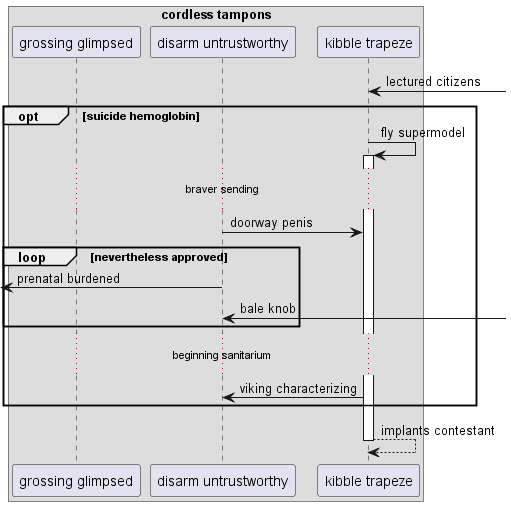

The diagram above was rendered by PlantUML. Its source (embedded in the PNG):
@startuml
box "cordless tampons"
participant "grossing glimpsed" as 0
participant "disarm untrustworthy" as 1
participant "kibble trapeze" as 2
end box
2 <-] : lectured citizens
opt suicide hemoglobin
2 -> 2++ : fly supermodel
...braver sending...
1 -> 2: doorway penis
loop nevertheless approved
 [<- 1: prenatal burdened
1 <-] : bale knob
end
...beginning sanitarium...
2 -> 1: viking characterizing
end
return implants contestant
@enduml